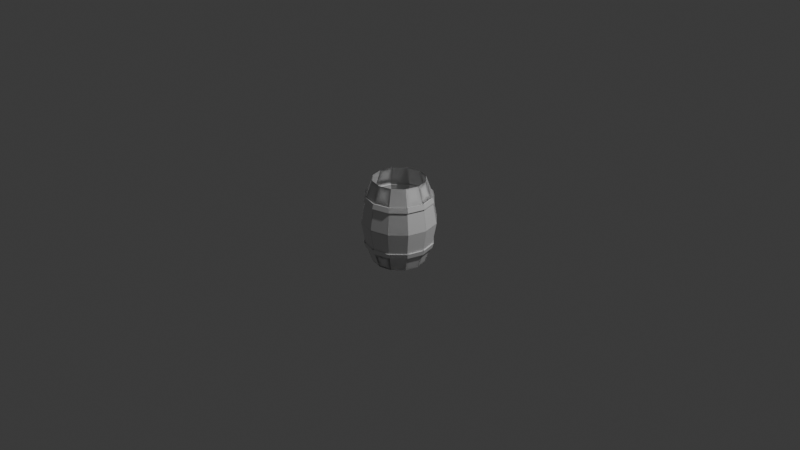 # Source: barrel.blend  (saved by Blender 4.0.36; exported with 4.5.12 LTS)
import bpy
from mathutils import Matrix  # noqa: F401  (used for matrix-valued properties, if any)

bpy.ops.wm.read_factory_settings(use_empty=True)
scene = bpy.context.scene
scene.name = 'Scene'

# ---- collections
col_collection = bpy.data.collections.new('Collection'); scene.collection.children.link(col_collection)

# ---- world
world_world = bpy.data.worlds.new('World'); scene.world = world_world
world_world.use_nodes = True; world_world.node_tree.nodes.clear()
_N = world_world.node_tree.nodes; _L = world_world.node_tree.links
n0 = _N.new('ShaderNodeOutputWorld'); n0.name = 'World Output'; n0.location = (300, 300)
n1 = _N.new('ShaderNodeBackground'); n1.name = 'Background'; n1.location = (10, 300)
n1.inputs[0].default_value = (0.05088, 0.05088, 0.05088, 1.0)
_L.new(n1.outputs[0], n0.inputs[0])
n0.is_active_output = True
world_world.color = (0.05088, 0.05088, 0.05088)
world_world.use_sun_shadow = False
world_world.sun_shadow_jitter_overblur = 0.0

# ---- cameras
cam_camera = bpy.data.cameras.new('Camera')
cam_camera.clip_end = 100.0
cam_camera.ortho_scale = 7.314

# ---- lights
light_light = bpy.data.lights.new('Light', 'POINT')
light_light.transmission_factor = 0.0
light_light.use_soft_falloff = False
light_light.energy = 1000.0
light_light.shadow_soft_size = 0.1
light_light.shadow_maximum_resolution = 0.006
light_light.use_absolute_resolution = True

# ---- meshes
me_cylinder_001 = bpy.data.meshes.new('Cylinder.001')
me_cylinder_001.from_pydata([(0.0, 0.275, 0.45), (0.1375, 0.2382, 0.45), (0.2382, 0.1375, 0.45), (0.275, 0.0, 0.45), (0.2382, -0.1375, 0.45), (0.1375, -0.2382, 0.45), (0.0, -0.275, 0.45), (-0.1375, -0.2382, 0.45), (-0.2382, -0.1375, 0.45), (-0.275, 0.0, 0.45), (-0.2382, 0.1375, 0.45), (-0.1375, 0.2382, 0.45), (5.315e-10, 0.3927, 0.0), (0.1964, 0.3401, 0.0), (0.3401, 0.1964, 0.0), (0.3927, -3.295e-11, 0.0), (0.3401, -0.1964, 0.0), (0.1964, -0.3401, 0.0), (5.315e-10, -0.3927, 0.0), (-0.1964, -0.3401, 0.0), (-0.3401, -0.1964, 0.0), (-0.3927, -3.295e-11, 0.0), (-0.3401, 0.1964, 0.0), (-0.1964, 0.3401, 0.0), (-0.1689, 0.2925, 0.2779), (-0.176, 0.3048, 0.2234), (2.832e-10, 0.3377, 0.2779), (3.475e-10, 0.352, 0.2234), (-0.2925, 0.1689, 0.2779), (-0.3048, 0.176, 0.2234), (-0.3377, -2.832e-10, 0.2779), (-0.352, -2.872e-10, 0.2234), (-0.2925, -0.1689, 0.2779), (-0.3048, -0.176, 0.2234), (-0.1689, -0.2925, 0.2779), (-0.176, -0.3048, 0.2234), (2.832e-10, -0.3377, 0.2779), (3.475e-10, -0.352, 0.2234), (0.1689, -0.2925, 0.2779), (0.176, -0.3048, 0.2234), (0.2925, -0.1689, 0.2779), (0.3048, -0.176, 0.2234), (0.3377, -2.832e-10, 0.2779), (0.352, -2.872e-10, 0.2234), (0.2925, 0.1689, 0.2779), (0.3048, 0.176, 0.2234), (0.1689, 0.2925, 0.2779), (0.176, 0.3048, 0.2234), (3.475e-10, 0.3652, 0.2279), (2.832e-10, 0.3509, 0.2803), (0.1755, 0.3039, 0.2803), (0.1826, 0.3162, 0.2279), (0.3039, 0.1755, 0.2803), (0.3162, 0.1826, 0.2279), (0.3509, -2.832e-10, 0.2803), (0.3652, -2.872e-10, 0.2279), (0.3039, -0.1755, 0.2803), (0.3162, -0.1826, 0.2279), (0.1755, -0.3039, 0.2803), (0.1826, -0.3162, 0.2279), (2.832e-10, -0.3509, 0.2803), (3.475e-10, -0.3652, 0.2279), (-0.1755, -0.3039, 0.2803), (-0.1826, -0.3162, 0.2279), (-0.3039, -0.1755, 0.2803), (-0.3162, -0.1826, 0.2279), (-0.3509, -2.832e-10, 0.2803), (-0.3652, -2.872e-10, 0.2279), (-0.3039, 0.1755, 0.2803), (-0.3162, 0.1826, 0.2279), (-0.1755, 0.3039, 0.2803), (-0.1826, 0.3162, 0.2279)], [], [(46, 44, 52, 50), (31, 33, 65, 67), (38, 36, 60, 58), (45, 47, 51, 53), (30, 28, 68, 66), (37, 39, 59, 61), (44, 42, 54, 52), (29, 31, 67, 69), (36, 34, 62, 60), (43, 45, 53, 55), (28, 24, 70, 68), (24, 11, 0, 26), (22, 29, 25, 23), (26, 0, 1, 46), (23, 25, 27, 12), (28, 10, 11, 24), (21, 31, 29, 22), (30, 9, 10, 28), (20, 33, 31, 21), (32, 8, 9, 30), (19, 35, 33, 20), (34, 7, 8, 32), (18, 37, 35, 19), (36, 6, 7, 34), (17, 39, 37, 18), (38, 5, 6, 36), (16, 41, 39, 17), (40, 4, 5, 38), (15, 43, 41, 16), (42, 3, 4, 40), (14, 45, 43, 15), (44, 2, 3, 42), (13, 47, 45, 14), (46, 1, 2, 44), (12, 27, 47, 13), (35, 37, 61, 63), (48, 49, 50, 51), (51, 50, 52, 53), (53, 52, 54, 55), (55, 54, 56, 57), (57, 56, 58, 59), (59, 58, 60, 61), (61, 60, 62, 63), (63, 62, 64, 65), (65, 64, 66, 67), (67, 66, 68, 69), (69, 68, 70, 71), (71, 70, 49, 48), (24, 26, 49, 70), (39, 41, 57, 59), (32, 30, 66, 64), (47, 27, 48, 51), (25, 29, 69, 71), (40, 38, 58, 56), (33, 35, 63, 65), (26, 46, 50, 49), (41, 43, 55, 57), (34, 32, 64, 62), (27, 25, 71, 48), (42, 40, 56, 54)])
_uv = me_cylinder_001.uv_layers.new(name='UVMap')
_uv.uv.foreach_set('vector', [0.9167, 0.7802, 0.8333, 0.7802, 0.8333, 0.7802, 0.9167, 0.7802, 0.25, 0.7198, 0.3333, 0.7198, 0.3333, 0.7198, 0.25, 0.7198, 0.5833, 0.7802, 0.5, 0.7802, 0.5, 0.7802, 0.5833, 0.7802, 0.8333, 0.7198, 0.9167, 0.7198, 0.9167, 0.7198, 0.8333, 0.7198, 0.25, 0.7802, 0.1667, 0.7802, 0.1667, 0.7802, 0.25, 0.7802, 0.5, 0.7198, 0.5833, 0.7198, 0.5833, 0.7198, 0.5, 0.7198, 0.8333, 0.7802, 0.75, 0.7802, 0.75, 0.7802, 0.8333, 0.7802, 0.1667, 0.7198, 0.25, 0.7198, 0.25, 0.7198, 0.1667, 0.7198, 0.5, 0.7802, 0.4167, 0.7802, 0.4167, 0.7802, 0.5, 0.7802, 0.75, 0.7198, 0.8333, 0.7198, 0.8333, 0.7198, 0.75, 0.7198, 0.1667, 0.7802, 0.08333, 0.7802, 0.08333, 0.7802, 0.1667, 0.7802, 0.08333, 0.7802, 0.08333, 1.0, 7.451e-08, 1.0, 7.451e-08, 0.7802, 0.1667, 0.5, 0.1667, 0.7198, 0.08333, 0.7198, 0.08333, 0.5, 1.0, 0.7802, 1.0, 1.0, 0.9167, 1.0, 0.9167, 0.7802, 0.08333, 0.5, 0.08333, 0.7198, 7.451e-08, 0.7198, 7.451e-08, 0.5, 0.1667, 0.7802, 0.1667, 1.0, 0.08333, 1.0, 0.08333, 0.7802, 0.25, 0.5, 0.25, 0.7198, 0.1667, 0.7198, 0.1667, 0.5, 0.25, 0.7802, 0.25, 1.0, 0.1667, 1.0, 0.1667, 0.7802, 0.3333, 0.5, 0.3333, 0.7198, 0.25, 0.7198, 0.25, 0.5, 0.3333, 0.7802, 0.3333, 1.0, 0.25, 1.0, 0.25, 0.7802, 0.4167, 0.5, 0.4167, 0.7198, 0.3333, 0.7198, 0.3333, 0.5, 0.4167, 0.7802, 0.4167, 1.0, 0.3333, 1.0, 0.3333, 0.7802, 0.5, 0.5, 0.5, 0.7198, 0.4167, 0.7198, 0.4167, 0.5, 0.5, 0.7802, 0.5, 1.0, 0.4167, 1.0, 0.4167, 0.7802, 0.5833, 0.5, 0.5833, 0.7198, 0.5, 0.7198, 0.5, 0.5, 0.5833, 0.7802, 0.5833, 1.0, 0.5, 1.0, 0.5, 0.7802, 0.6667, 0.5, 0.6667, 0.7198, 0.5833, 0.7198, 0.5833, 0.5, 0.6667, 0.7802, 0.6667, 1.0, 0.5833, 1.0, 0.5833, 0.7802, 0.75, 0.5, 0.75, 0.7198, 0.6667, 0.7198, 0.6667, 0.5, 0.75, 0.7802, 0.75, 1.0, 0.6667, 1.0, 0.6667, 0.7802, 0.8333, 0.5, 0.8333, 0.7198, 0.75, 0.7198, 0.75, 0.5, 0.8333, 0.7802, 0.8333, 1.0, 0.75, 1.0, 0.75, 0.7802, 0.9167, 0.5, 0.9167, 0.7198, 0.8333, 0.7198, 0.8333, 0.5, 0.9167, 0.7802, 0.9167, 1.0, 0.8333, 1.0, 0.8333, 0.7802, 1.0, 0.5, 1.0, 0.7198, 0.9167, 0.7198, 0.9167, 0.5, 0.4167, 0.7198, 0.5, 0.7198, 0.5, 0.7198, 0.4167, 0.7198, 1.0, 0.7198, 1.0, 0.7802, 0.9167, 0.7802, 0.9167, 0.7198, 0.9167, 0.7198, 0.9167, 0.7802, 0.8333, 0.7802, 0.8333, 0.7198, 0.8333, 0.7198, 0.8333, 0.7802, 0.75, 0.7802, 0.75, 0.7198, 0.75, 0.7198, 0.75, 0.7802, 0.6667, 0.7802, 0.6667, 0.7198, 0.6667, 0.7198, 0.6667, 0.7802, 0.5833, 0.7802, 0.5833, 0.7198, 0.5833, 0.7198, 0.5833, 0.7802, 0.5, 0.7802, 0.5, 0.7198, 0.5, 0.7198, 0.5, 0.7802, 0.4167, 0.7802, 0.4167, 0.7198, 0.4167, 0.7198, 0.4167, 0.7802, 0.3333, 0.7802, 0.3333, 0.7198, 0.3333, 0.7198, 0.3333, 0.7802, 0.25, 0.7802, 0.25, 0.7198, 0.25, 0.7198, 0.25, 0.7802, 0.1667, 0.7802, 0.1667, 0.7198, 0.1667, 0.7198, 0.1667, 0.7802, 0.08333, 0.7802, 0.08333, 0.7198, 0.08333, 0.7198, 0.08333, 0.7802, 7.451e-08, 0.7802, 7.451e-08, 0.7198, 0.08333, 0.7802, 7.451e-08, 0.7802, 7.451e-08, 0.7802, 0.08333, 0.7802, 0.5833, 0.7198, 0.6667, 0.7198, 0.6667, 0.7198, 0.5833, 0.7198, 0.3333, 0.7802, 0.25, 0.7802, 0.25, 0.7802, 0.3333, 0.7802, 0.9167, 0.7198, 1.0, 0.7198, 1.0, 0.7198, 0.9167, 0.7198, 0.08333, 0.7198, 0.1667, 0.7198, 0.1667, 0.7198, 0.08333, 0.7198, 0.6667, 0.7802, 0.5833, 0.7802, 0.5833, 0.7802, 0.6667, 0.7802, 0.3333, 0.7198, 0.4167, 0.7198, 0.4167, 0.7198, 0.3333, 0.7198, 1.0, 0.7802, 0.9167, 0.7802, 0.9167, 0.7802, 1.0, 0.7802, 0.6667, 0.7198, 0.75, 0.7198, 0.75, 0.7198, 0.6667, 0.7198, 0.4167, 0.7802, 0.3333, 0.7802, 0.3333, 0.7802, 0.4167, 0.7802, 7.451e-08, 0.7198, 0.08333, 0.7198, 0.08333, 0.7198, 7.451e-08, 0.7198, 0.75, 0.7802, 0.6667, 0.7802, 0.6667, 0.7802, 0.75, 0.7802])
me_cylinder_001.update()

# ---- objects
ob_light = bpy.data.objects.new('Light', light_light)
ob_camera = bpy.data.objects.new('Camera', cam_camera)
ob_cylinder = bpy.data.objects.new('Cylinder', me_cylinder_001)

# ---- transforms, parenting, visibility, modifiers, constraints
ob_light.location = (4.076, 1.005, 5.904)
ob_light.rotation_euler = (0.6503, 0.05522, 1.866)
ob_light.lock_rotations_4d = False
ob_light.empty_display_type = 'ARROWS'
ob_light.color = (0.0, 0.0, 0.0, 0.0)
ob_light.lineart.crease_threshold = 0.0
ob_camera.location = (7.359, -6.926, 4.958)
ob_camera.rotation_euler = (1.109, 0.0, 0.8149)
ob_camera.lock_rotations_4d = False
ob_camera.empty_display_type = 'ARROWS'
ob_camera.color = (0.0, 0.0, 0.0, 0.0)
ob_camera.display_type = 'WIRE'
ob_camera.lineart.crease_threshold = 0.0
ob_cylinder.location = (0.0, 0.0, 0.0)
_m = ob_cylinder.modifiers.new('Mirror', 'MIRROR')
_m.use_axis = (True, False, True)

# ---- collection membership
col_collection.objects.link(ob_light)
col_collection.objects.link(ob_camera)
col_collection.objects.link(ob_cylinder)

# ---- scene / render settings (as saved in the file)
scene.camera = ob_camera
scene.frame_start = 1; scene.frame_end = 250; scene.frame_set(1)
scene.render.engine = 'BLENDER_EEVEE_NEXT'
scene.cycles.sampling_pattern = 'TABULATED_SOBOL'
bpy.context.view_layer.update()
